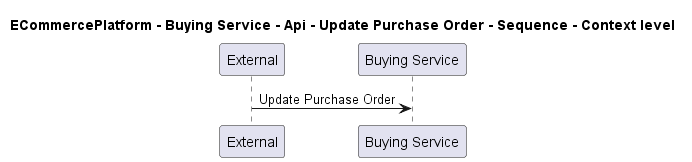

The diagram above was rendered by PlantUML. Its source (embedded in the PNG):
@startuml

title ECommercePlatform - Buying Service - Api - Update Purchase Order - Sequence - Context level

participant "External" as C4InterFlow.SoftwareSystems.ExternalSystem
participant "Buying Service" as ECommercePlatform.SoftwareSystems.BuyingService

C4InterFlow.SoftwareSystems.ExternalSystem -> ECommercePlatform.SoftwareSystems.BuyingService : Update Purchase Order


@enduml